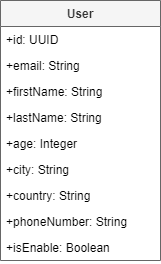

The diagram above was exported from draw.io. Its source (the exported page's mxGraphModel, read from the mxfile embedded in the PNG):
<mxGraphModel dx="794" dy="557" grid="1" gridSize="10" guides="1" tooltips="1" connect="1" arrows="1" fold="1" page="1" pageScale="1" pageWidth="827" pageHeight="1169" math="0" shadow="0">
  <root>
    <mxCell id="WIyWlLk6GJQsqaUBKTNV-0" />
    <mxCell id="WIyWlLk6GJQsqaUBKTNV-1" parent="WIyWlLk6GJQsqaUBKTNV-0" />
    <mxCell id="zkfFHV4jXpPFQw0GAbJ--17" value="User" style="swimlane;fontStyle=1;align=center;verticalAlign=top;childLayout=stackLayout;horizontal=1;startSize=26;horizontalStack=0;resizeParent=1;resizeLast=0;collapsible=1;marginBottom=0;rounded=0;shadow=0;strokeWidth=1;fillColor=#f5f5f5;fontColor=#333333;strokeColor=#666666;" parent="WIyWlLk6GJQsqaUBKTNV-1" vertex="1">
      <mxGeometry x="360" y="120" width="160" height="260" as="geometry">
        <mxRectangle x="550" y="140" width="160" height="26" as="alternateBounds" />
      </mxGeometry>
    </mxCell>
    <mxCell id="zkfFHV4jXpPFQw0GAbJ--18" value="+id: UUID" style="text;align=left;verticalAlign=top;spacingLeft=4;spacingRight=4;overflow=hidden;rotatable=0;points=[[0,0.5],[1,0.5]];portConstraint=eastwest;" parent="zkfFHV4jXpPFQw0GAbJ--17" vertex="1">
      <mxGeometry y="26" width="160" height="26" as="geometry" />
    </mxCell>
    <mxCell id="zkfFHV4jXpPFQw0GAbJ--19" value="+email: String" style="text;align=left;verticalAlign=top;spacingLeft=4;spacingRight=4;overflow=hidden;rotatable=0;points=[[0,0.5],[1,0.5]];portConstraint=eastwest;rounded=0;shadow=0;html=0;" parent="zkfFHV4jXpPFQw0GAbJ--17" vertex="1">
      <mxGeometry y="52" width="160" height="26" as="geometry" />
    </mxCell>
    <mxCell id="zkfFHV4jXpPFQw0GAbJ--20" value="+firstName: String" style="text;align=left;verticalAlign=top;spacingLeft=4;spacingRight=4;overflow=hidden;rotatable=0;points=[[0,0.5],[1,0.5]];portConstraint=eastwest;rounded=0;shadow=0;html=0;" parent="zkfFHV4jXpPFQw0GAbJ--17" vertex="1">
      <mxGeometry y="78" width="160" height="26" as="geometry" />
    </mxCell>
    <mxCell id="zkfFHV4jXpPFQw0GAbJ--21" value="+lastName: String" style="text;align=left;verticalAlign=top;spacingLeft=4;spacingRight=4;overflow=hidden;rotatable=0;points=[[0,0.5],[1,0.5]];portConstraint=eastwest;rounded=0;shadow=0;html=0;" parent="zkfFHV4jXpPFQw0GAbJ--17" vertex="1">
      <mxGeometry y="104" width="160" height="26" as="geometry" />
    </mxCell>
    <mxCell id="zkfFHV4jXpPFQw0GAbJ--22" value="+age: Integer" style="text;align=left;verticalAlign=top;spacingLeft=4;spacingRight=4;overflow=hidden;rotatable=0;points=[[0,0.5],[1,0.5]];portConstraint=eastwest;rounded=0;shadow=0;html=0;" parent="zkfFHV4jXpPFQw0GAbJ--17" vertex="1">
      <mxGeometry y="130" width="160" height="26" as="geometry" />
    </mxCell>
    <mxCell id="ZudlZcs4hY7fF2oAesjU-0" value="+city: String" style="text;align=left;verticalAlign=top;spacingLeft=4;spacingRight=4;overflow=hidden;rotatable=0;points=[[0,0.5],[1,0.5]];portConstraint=eastwest;rounded=0;shadow=0;html=0;" vertex="1" parent="zkfFHV4jXpPFQw0GAbJ--17">
      <mxGeometry y="156" width="160" height="26" as="geometry" />
    </mxCell>
    <mxCell id="ZudlZcs4hY7fF2oAesjU-2" value="+country: String" style="text;align=left;verticalAlign=top;spacingLeft=4;spacingRight=4;overflow=hidden;rotatable=0;points=[[0,0.5],[1,0.5]];portConstraint=eastwest;rounded=0;shadow=0;html=0;" vertex="1" parent="zkfFHV4jXpPFQw0GAbJ--17">
      <mxGeometry y="182" width="160" height="26" as="geometry" />
    </mxCell>
    <mxCell id="ZudlZcs4hY7fF2oAesjU-17" value="+phoneNumber: String" style="text;align=left;verticalAlign=top;spacingLeft=4;spacingRight=4;overflow=hidden;rotatable=0;points=[[0,0.5],[1,0.5]];portConstraint=eastwest;rounded=0;shadow=0;html=0;" vertex="1" parent="zkfFHV4jXpPFQw0GAbJ--17">
      <mxGeometry y="208" width="160" height="26" as="geometry" />
    </mxCell>
    <mxCell id="ZudlZcs4hY7fF2oAesjU-3" value="+isEnable: Boolean" style="text;align=left;verticalAlign=top;spacingLeft=4;spacingRight=4;overflow=hidden;rotatable=0;points=[[0,0.5],[1,0.5]];portConstraint=eastwest;rounded=0;shadow=0;html=0;" vertex="1" parent="zkfFHV4jXpPFQw0GAbJ--17">
      <mxGeometry y="234" width="160" height="26" as="geometry" />
    </mxCell>
  </root>
</mxGraphModel>